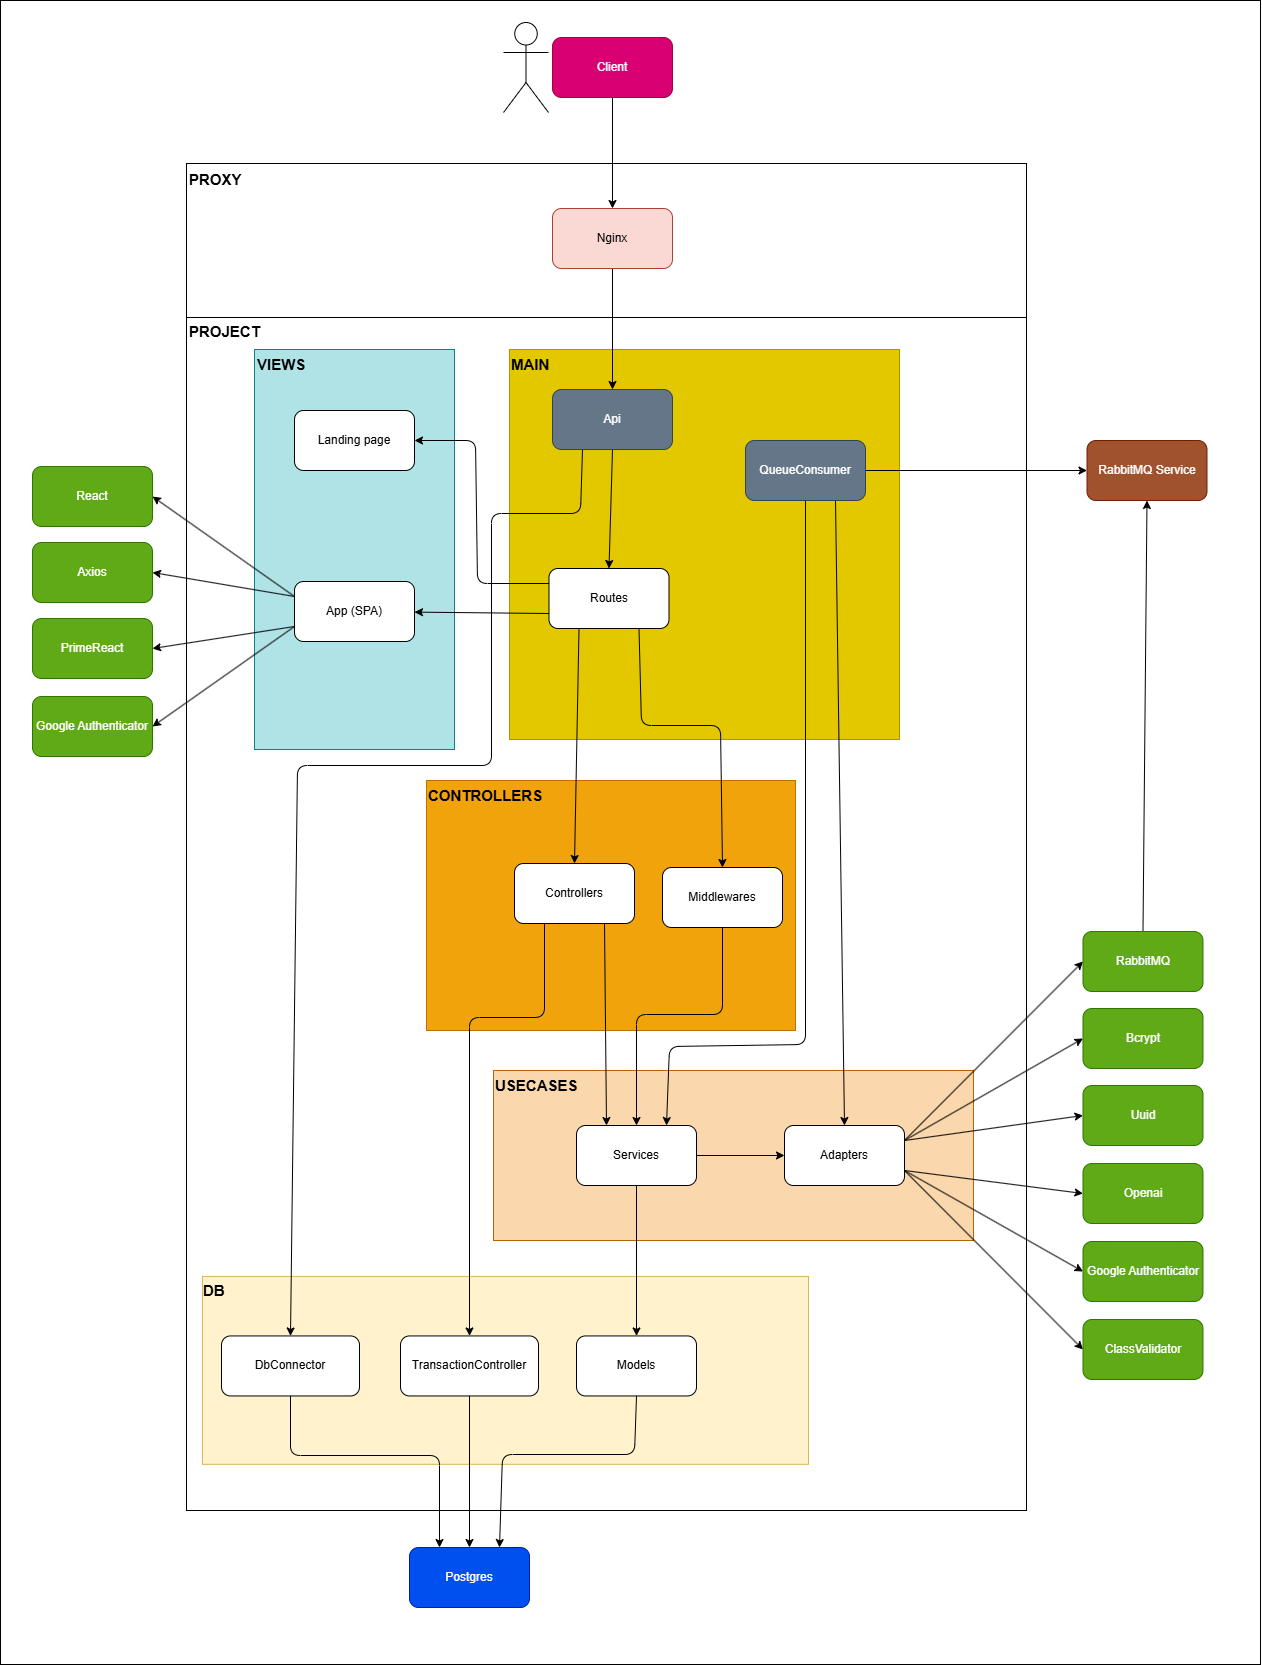

The diagram above was exported from draw.io. Its source (the exported page's mxGraphModel, read from the mxfile embedded in the PNG):
<mxGraphModel dx="2888" dy="318" grid="0" gridSize="10" guides="1" tooltips="1" connect="1" arrows="1" fold="1" page="0" pageScale="1" pageWidth="850" pageHeight="1100" math="0" shadow="0">
  <root>
    <mxCell id="0" />
    <mxCell id="1" parent="0" />
    <mxCell id="69" value="" style="rounded=0;whiteSpace=wrap;html=1;" parent="1" vertex="1">
      <mxGeometry x="320" y="1325" width="1260" height="1664" as="geometry" />
    </mxCell>
    <mxCell id="49" value="" style="rounded=0;whiteSpace=wrap;html=1;rotation=90;" parent="1" vertex="1">
      <mxGeometry x="848" y="1146" width="156" height="840" as="geometry" />
    </mxCell>
    <mxCell id="47" value="" style="rounded=0;whiteSpace=wrap;html=1;rotation=90;" parent="1" vertex="1">
      <mxGeometry x="329.5" y="1818.5" width="1193" height="840" as="geometry" />
    </mxCell>
    <mxCell id="43" value="" style="rounded=0;whiteSpace=wrap;html=1;fillColor=#fad7ac;strokeColor=#b46504;rotation=0;" parent="1" vertex="1">
      <mxGeometry x="813" y="2395" width="480" height="170" as="geometry" />
    </mxCell>
    <mxCell id="39" value="" style="rounded=0;whiteSpace=wrap;html=1;fillColor=#fff2cc;strokeColor=#d6b656;rotation=90;" parent="1" vertex="1">
      <mxGeometry x="731.07" y="2391.88" width="187.87" height="606" as="geometry" />
    </mxCell>
    <mxCell id="37" value="" style="rounded=0;whiteSpace=wrap;html=1;fillColor=#f0a30a;strokeColor=#BD7000;fontColor=#000000;rotation=90;" parent="1" vertex="1">
      <mxGeometry x="805.5" y="2045.5" width="250" height="369" as="geometry" />
    </mxCell>
    <mxCell id="35" value="" style="rounded=0;whiteSpace=wrap;html=1;fillColor=#b0e3e6;strokeColor=#0e8088;rotation=90;" parent="1" vertex="1">
      <mxGeometry x="474" y="1774" width="400" height="200" as="geometry" />
    </mxCell>
    <mxCell id="33" value="" style="rounded=0;whiteSpace=wrap;html=1;fillColor=#e3c800;fontColor=#000000;strokeColor=#B09500;rotation=90;" parent="1" vertex="1">
      <mxGeometry x="829" y="1674" width="390" height="390" as="geometry" />
    </mxCell>
    <mxCell id="9" style="edgeStyle=none;html=1;exitX=0.5;exitY=1;exitDx=0;exitDy=0;" parent="1" source="2" target="3" edge="1">
      <mxGeometry relative="1" as="geometry" />
    </mxCell>
    <mxCell id="2" value="Nginx" style="rounded=1;whiteSpace=wrap;html=1;fillColor=#fad9d5;strokeColor=#ae4132;" parent="1" vertex="1">
      <mxGeometry x="872" y="1533" width="120" height="60" as="geometry" />
    </mxCell>
    <mxCell id="10" style="edgeStyle=none;html=1;exitX=0.5;exitY=1;exitDx=0;exitDy=0;entryX=0.5;entryY=0;entryDx=0;entryDy=0;" parent="1" source="3" target="4" edge="1">
      <mxGeometry relative="1" as="geometry" />
    </mxCell>
    <mxCell id="117" style="edgeStyle=none;html=1;exitX=0.25;exitY=1;exitDx=0;exitDy=0;entryX=0.5;entryY=0;entryDx=0;entryDy=0;" edge="1" parent="1" source="3" target="115">
      <mxGeometry relative="1" as="geometry">
        <Array as="points">
          <mxPoint x="900" y="1838" />
          <mxPoint x="811" y="1838" />
          <mxPoint x="811" y="2090" />
          <mxPoint x="617" y="2090" />
        </Array>
      </mxGeometry>
    </mxCell>
    <mxCell id="3" value="Api" style="rounded=1;whiteSpace=wrap;html=1;fillColor=#647687;fontColor=#ffffff;strokeColor=#314354;" parent="1" vertex="1">
      <mxGeometry x="872" y="1714" width="120" height="60" as="geometry" />
    </mxCell>
    <mxCell id="11" style="edgeStyle=none;html=1;exitX=0.25;exitY=1;exitDx=0;exitDy=0;entryX=0.5;entryY=0;entryDx=0;entryDy=0;" parent="1" source="4" target="5" edge="1">
      <mxGeometry relative="1" as="geometry" />
    </mxCell>
    <mxCell id="18" style="edgeStyle=none;html=1;exitX=0;exitY=0.75;exitDx=0;exitDy=0;" parent="1" source="4" target="30" edge="1">
      <mxGeometry relative="1" as="geometry">
        <mxPoint x="689.9999999999995" y="410" as="targetPoint" />
      </mxGeometry>
    </mxCell>
    <mxCell id="83" style="edgeStyle=none;html=1;exitX=0;exitY=0.25;exitDx=0;exitDy=0;entryX=1;entryY=0.5;entryDx=0;entryDy=0;" parent="1" source="4" target="82" edge="1">
      <mxGeometry relative="1" as="geometry">
        <Array as="points">
          <mxPoint x="797" y="1908" />
          <mxPoint x="795" y="1765" />
        </Array>
      </mxGeometry>
    </mxCell>
    <mxCell id="88" style="edgeStyle=none;html=1;exitX=0.75;exitY=1;exitDx=0;exitDy=0;entryX=0.5;entryY=0;entryDx=0;entryDy=0;" edge="1" parent="1" source="4" target="15">
      <mxGeometry relative="1" as="geometry">
        <Array as="points">
          <mxPoint x="961" y="2050" />
          <mxPoint x="1040" y="2050" />
        </Array>
      </mxGeometry>
    </mxCell>
    <mxCell id="4" value="Routes" style="rounded=1;whiteSpace=wrap;html=1;" parent="1" vertex="1">
      <mxGeometry x="868.5" y="1893" width="120" height="60" as="geometry" />
    </mxCell>
    <mxCell id="89" style="edgeStyle=none;html=1;exitX=0.75;exitY=1;exitDx=0;exitDy=0;entryX=0.25;entryY=0;entryDx=0;entryDy=0;" edge="1" parent="1" source="5" target="6">
      <mxGeometry relative="1" as="geometry" />
    </mxCell>
    <mxCell id="107" style="edgeStyle=none;html=1;exitX=0.25;exitY=1;exitDx=0;exitDy=0;entryX=0.5;entryY=0;entryDx=0;entryDy=0;" edge="1" parent="1" source="5" target="19">
      <mxGeometry relative="1" as="geometry">
        <Array as="points">
          <mxPoint x="864" y="2342" />
          <mxPoint x="789" y="2342" />
        </Array>
      </mxGeometry>
    </mxCell>
    <mxCell id="5" value="Controllers" style="rounded=1;whiteSpace=wrap;html=1;" parent="1" vertex="1">
      <mxGeometry x="834" y="2188" width="120" height="60" as="geometry" />
    </mxCell>
    <mxCell id="92" style="edgeStyle=none;html=1;exitX=0.5;exitY=1;exitDx=0;exitDy=0;entryX=0.5;entryY=0;entryDx=0;entryDy=0;" edge="1" parent="1" source="6" target="13">
      <mxGeometry relative="1" as="geometry" />
    </mxCell>
    <mxCell id="106" style="edgeStyle=none;html=1;exitX=1;exitY=0.5;exitDx=0;exitDy=0;entryX=0;entryY=0.5;entryDx=0;entryDy=0;" edge="1" parent="1" source="6" target="23">
      <mxGeometry relative="1" as="geometry" />
    </mxCell>
    <mxCell id="6" value="Services" style="rounded=1;whiteSpace=wrap;html=1;" parent="1" vertex="1">
      <mxGeometry x="896" y="2450" width="120" height="60" as="geometry" />
    </mxCell>
    <mxCell id="8" style="edgeStyle=none;html=1;exitX=0.5;exitY=1;exitDx=0;exitDy=0;entryX=0.5;entryY=0;entryDx=0;entryDy=0;" parent="1" source="7" target="2" edge="1">
      <mxGeometry relative="1" as="geometry" />
    </mxCell>
    <mxCell id="7" value="Client" style="rounded=1;whiteSpace=wrap;html=1;fillColor=#d80073;strokeColor=#A50040;fontColor=#ffffff;" parent="1" vertex="1">
      <mxGeometry x="872" y="1362" width="120" height="60" as="geometry" />
    </mxCell>
    <mxCell id="101" style="edgeStyle=none;html=1;exitX=0.5;exitY=1;exitDx=0;exitDy=0;entryX=0.75;entryY=0;entryDx=0;entryDy=0;" edge="1" parent="1" source="13" target="61">
      <mxGeometry relative="1" as="geometry">
        <Array as="points">
          <mxPoint x="954" y="2779" />
          <mxPoint x="822" y="2779" />
        </Array>
      </mxGeometry>
    </mxCell>
    <mxCell id="13" value="Models" style="rounded=1;whiteSpace=wrap;html=1;" parent="1" vertex="1">
      <mxGeometry x="896" y="2660.4500000000003" width="120" height="60" as="geometry" />
    </mxCell>
    <mxCell id="90" style="edgeStyle=none;html=1;exitX=0.5;exitY=1;exitDx=0;exitDy=0;entryX=0.5;entryY=0;entryDx=0;entryDy=0;" edge="1" parent="1" source="15" target="6">
      <mxGeometry relative="1" as="geometry">
        <Array as="points">
          <mxPoint x="1042" y="2339" />
          <mxPoint x="956" y="2339" />
        </Array>
      </mxGeometry>
    </mxCell>
    <mxCell id="15" value="Middlewares" style="rounded=1;whiteSpace=wrap;html=1;" parent="1" vertex="1">
      <mxGeometry x="982" y="2192" width="120" height="60" as="geometry" />
    </mxCell>
    <mxCell id="102" style="edgeStyle=none;html=1;exitX=0.5;exitY=1;exitDx=0;exitDy=0;entryX=0.5;entryY=0;entryDx=0;entryDy=0;" edge="1" parent="1" source="19" target="61">
      <mxGeometry relative="1" as="geometry" />
    </mxCell>
    <mxCell id="19" value="TransactionController" style="rounded=1;whiteSpace=wrap;html=1;" parent="1" vertex="1">
      <mxGeometry x="720" y="2660.45" width="138" height="60" as="geometry" />
    </mxCell>
    <mxCell id="93" style="edgeStyle=none;html=1;exitX=1;exitY=0.25;exitDx=0;exitDy=0;entryX=0;entryY=0.5;entryDx=0;entryDy=0;" edge="1" parent="1" source="23" target="57">
      <mxGeometry relative="1" as="geometry" />
    </mxCell>
    <mxCell id="94" style="edgeStyle=none;html=1;exitX=1;exitY=0.25;exitDx=0;exitDy=0;entryX=0;entryY=0.5;entryDx=0;entryDy=0;" edge="1" parent="1" source="23" target="55">
      <mxGeometry relative="1" as="geometry" />
    </mxCell>
    <mxCell id="95" style="edgeStyle=none;html=1;exitX=1;exitY=0.25;exitDx=0;exitDy=0;entryX=0;entryY=0.5;entryDx=0;entryDy=0;" edge="1" parent="1" source="23" target="56">
      <mxGeometry relative="1" as="geometry" />
    </mxCell>
    <mxCell id="96" style="edgeStyle=none;html=1;exitX=1;exitY=0.75;exitDx=0;exitDy=0;entryX=0;entryY=0.5;entryDx=0;entryDy=0;" edge="1" parent="1" source="23" target="70">
      <mxGeometry relative="1" as="geometry" />
    </mxCell>
    <mxCell id="97" style="edgeStyle=none;html=1;exitX=1;exitY=0.75;exitDx=0;exitDy=0;entryX=0;entryY=0.5;entryDx=0;entryDy=0;" edge="1" parent="1" source="23" target="72">
      <mxGeometry relative="1" as="geometry" />
    </mxCell>
    <mxCell id="114" style="edgeStyle=none;html=1;exitX=1;exitY=0.75;exitDx=0;exitDy=0;entryX=0;entryY=0.5;entryDx=0;entryDy=0;" edge="1" parent="1" source="23" target="113">
      <mxGeometry relative="1" as="geometry" />
    </mxCell>
    <mxCell id="23" value="&lt;span style=&quot;color: rgb(0, 0, 0);&quot;&gt;Adapters&lt;/span&gt;" style="rounded=1;whiteSpace=wrap;html=1;" parent="1" vertex="1">
      <mxGeometry x="1104" y="2450" width="120" height="60" as="geometry" />
    </mxCell>
    <mxCell id="78" style="edgeStyle=none;html=1;exitX=0;exitY=0.75;exitDx=0;exitDy=0;entryX=1;entryY=0.5;entryDx=0;entryDy=0;" parent="1" source="30" target="76" edge="1">
      <mxGeometry relative="1" as="geometry" />
    </mxCell>
    <mxCell id="79" style="edgeStyle=none;html=1;exitX=0;exitY=0.25;exitDx=0;exitDy=0;entryX=1;entryY=0.5;entryDx=0;entryDy=0;" parent="1" source="30" target="75" edge="1">
      <mxGeometry relative="1" as="geometry" />
    </mxCell>
    <mxCell id="80" style="edgeStyle=none;html=1;exitX=0;exitY=0.25;exitDx=0;exitDy=0;entryX=1;entryY=0.5;entryDx=0;entryDy=0;" parent="1" source="30" target="74" edge="1">
      <mxGeometry relative="1" as="geometry" />
    </mxCell>
    <mxCell id="81" style="edgeStyle=none;html=1;exitX=0;exitY=0.75;exitDx=0;exitDy=0;entryX=1;entryY=0.5;entryDx=0;entryDy=0;" parent="1" source="30" target="77" edge="1">
      <mxGeometry relative="1" as="geometry" />
    </mxCell>
    <mxCell id="30" value="App (SPA)" style="rounded=1;whiteSpace=wrap;html=1;" parent="1" vertex="1">
      <mxGeometry x="614" y="1906" width="120" height="60" as="geometry" />
    </mxCell>
    <mxCell id="34" value="&lt;b&gt;&lt;font style=&quot;font-size: 15px;&quot;&gt;MAIN&lt;/font&gt;&lt;/b&gt;" style="text;html=1;align=left;verticalAlign=middle;whiteSpace=wrap;rounded=0;" parent="1" vertex="1">
      <mxGeometry x="829" y="1674" width="60" height="30" as="geometry" />
    </mxCell>
    <mxCell id="36" value="&lt;b&gt;&lt;font style=&quot;font-size: 15px;&quot;&gt;VIEWS&lt;/font&gt;&lt;/b&gt;" style="text;html=1;align=left;verticalAlign=middle;whiteSpace=wrap;rounded=0;" parent="1" vertex="1">
      <mxGeometry x="575" y="1674" width="60" height="30" as="geometry" />
    </mxCell>
    <mxCell id="108" value="" style="edgeStyle=none;html=1;" edge="1" parent="1" source="38" target="37">
      <mxGeometry relative="1" as="geometry" />
    </mxCell>
    <mxCell id="38" value="&lt;b&gt;&lt;font style=&quot;font-size: 15px;&quot;&gt;CONTROLLERS&lt;/font&gt;&lt;/b&gt;" style="text;html=1;align=left;verticalAlign=middle;whiteSpace=wrap;rounded=0;" parent="1" vertex="1">
      <mxGeometry x="745.5" y="2105" width="60" height="30" as="geometry" />
    </mxCell>
    <mxCell id="40" value="&lt;b&gt;&lt;font style=&quot;font-size: 15px;&quot;&gt;DB&lt;/font&gt;&lt;/b&gt;" style="text;html=1;align=left;verticalAlign=middle;whiteSpace=wrap;rounded=0;" parent="1" vertex="1">
      <mxGeometry x="521" y="2600.45" width="60" height="30" as="geometry" />
    </mxCell>
    <mxCell id="44" value="&lt;b&gt;&lt;font style=&quot;font-size: 15px;&quot;&gt;USECASES&lt;/font&gt;&lt;/b&gt;" style="text;html=1;align=left;verticalAlign=middle;whiteSpace=wrap;rounded=0;" parent="1" vertex="1">
      <mxGeometry x="813" y="2395" width="60" height="30" as="geometry" />
    </mxCell>
    <mxCell id="48" value="&lt;b&gt;&lt;font style=&quot;font-size: 15px;&quot;&gt;PROJECT&lt;/font&gt;&lt;/b&gt;" style="text;html=1;align=left;verticalAlign=middle;whiteSpace=wrap;rounded=0;" parent="1" vertex="1">
      <mxGeometry x="507" y="1641" width="60" height="30" as="geometry" />
    </mxCell>
    <mxCell id="50" value="&lt;b&gt;&lt;font style=&quot;font-size: 15px;&quot;&gt;PROXY&lt;br&gt;&lt;/font&gt;&lt;/b&gt;" style="text;html=1;align=left;verticalAlign=middle;whiteSpace=wrap;rounded=0;" parent="1" vertex="1">
      <mxGeometry x="507" y="1489" width="60" height="30" as="geometry" />
    </mxCell>
    <mxCell id="51" value="" style="shape=umlActor;verticalLabelPosition=bottom;verticalAlign=top;html=1;outlineConnect=0;" parent="1" vertex="1">
      <mxGeometry x="823" y="1347" width="45" height="90" as="geometry" />
    </mxCell>
    <mxCell id="100" style="edgeStyle=none;html=1;exitX=0.5;exitY=0;exitDx=0;exitDy=0;entryX=0.5;entryY=1;entryDx=0;entryDy=0;" edge="1" parent="1" source="55" target="63">
      <mxGeometry relative="1" as="geometry" />
    </mxCell>
    <mxCell id="55" value="&lt;span style=&quot;&quot;&gt;&lt;font style=&quot;color: rgb(255, 255, 255);&quot;&gt;RabbitMQ&lt;/font&gt;&lt;/span&gt;" style="rounded=1;whiteSpace=wrap;html=1;fillColor=#60a917;fontColor=#FFFFFF;strokeColor=#2D7600;" parent="1" vertex="1">
      <mxGeometry x="1402.5" y="2256" width="120" height="60" as="geometry" />
    </mxCell>
    <mxCell id="56" value="Bcrypt" style="rounded=1;whiteSpace=wrap;html=1;fillColor=#60a917;fontColor=#FFFFFF;strokeColor=#2D7600;" parent="1" vertex="1">
      <mxGeometry x="1402.5" y="2333" width="120" height="60" as="geometry" />
    </mxCell>
    <mxCell id="57" value="Uuid" style="rounded=1;whiteSpace=wrap;html=1;fillColor=#60a917;fontColor=#FFFFFF;strokeColor=#2D7600;" parent="1" vertex="1">
      <mxGeometry x="1402.5" y="2410" width="120" height="60" as="geometry" />
    </mxCell>
    <mxCell id="61" value="Postgres" style="rounded=1;whiteSpace=wrap;html=1;fillColor=#0050ef;fontColor=#ffffff;strokeColor=#001DBC;" parent="1" vertex="1">
      <mxGeometry x="729" y="2872" width="120" height="60" as="geometry" />
    </mxCell>
    <mxCell id="63" value="RabbitMQ Service" style="rounded=1;whiteSpace=wrap;html=1;fillColor=#a0522d;fontColor=#ffffff;strokeColor=#6D1F00;" parent="1" vertex="1">
      <mxGeometry x="1406.5" y="1765" width="120" height="60" as="geometry" />
    </mxCell>
    <mxCell id="99" style="edgeStyle=none;html=1;exitX=1;exitY=0.5;exitDx=0;exitDy=0;entryX=0;entryY=0.5;entryDx=0;entryDy=0;" edge="1" parent="1" source="64" target="63">
      <mxGeometry relative="1" as="geometry" />
    </mxCell>
    <mxCell id="104" style="edgeStyle=none;html=1;exitX=0.5;exitY=1;exitDx=0;exitDy=0;entryX=0.75;entryY=0;entryDx=0;entryDy=0;" edge="1" parent="1" source="64" target="6">
      <mxGeometry relative="1" as="geometry">
        <Array as="points">
          <mxPoint x="1125" y="2369" />
          <mxPoint x="989" y="2371" />
        </Array>
      </mxGeometry>
    </mxCell>
    <mxCell id="105" style="edgeStyle=none;html=1;exitX=0.75;exitY=1;exitDx=0;exitDy=0;entryX=0.5;entryY=0;entryDx=0;entryDy=0;" edge="1" parent="1" source="64" target="23">
      <mxGeometry relative="1" as="geometry" />
    </mxCell>
    <mxCell id="64" value="QueueConsumer" style="rounded=1;whiteSpace=wrap;html=1;fillColor=#647687;fontColor=#ffffff;strokeColor=#314354;" parent="1" vertex="1">
      <mxGeometry x="1065" y="1765" width="120" height="60" as="geometry" />
    </mxCell>
    <mxCell id="70" value="Openai" style="rounded=1;whiteSpace=wrap;html=1;fillColor=#60a917;fontColor=#FFFFFF;strokeColor=#2D7600;" parent="1" vertex="1">
      <mxGeometry x="1402.5" y="2488" width="120" height="60" as="geometry" />
    </mxCell>
    <mxCell id="72" value="Google Authenticator" style="rounded=1;whiteSpace=wrap;html=1;fillColor=#60a917;fontColor=#FFFFFF;strokeColor=#2D7600;" parent="1" vertex="1">
      <mxGeometry x="1402.5" y="2566" width="120" height="60" as="geometry" />
    </mxCell>
    <mxCell id="74" value="React" style="rounded=1;whiteSpace=wrap;html=1;fillColor=#60a917;fontColor=#ffffff;strokeColor=#2D7600;" parent="1" vertex="1">
      <mxGeometry x="352" y="1791" width="120" height="60" as="geometry" />
    </mxCell>
    <mxCell id="75" value="Axios" style="rounded=1;whiteSpace=wrap;html=1;fillColor=#60a917;fontColor=#ffffff;strokeColor=#2D7600;" parent="1" vertex="1">
      <mxGeometry x="352" y="1867" width="120" height="60" as="geometry" />
    </mxCell>
    <mxCell id="76" value="PrimeReact" style="rounded=1;whiteSpace=wrap;html=1;fillColor=#60a917;fontColor=#ffffff;strokeColor=#2D7600;" parent="1" vertex="1">
      <mxGeometry x="352" y="1943" width="120" height="60" as="geometry" />
    </mxCell>
    <mxCell id="77" value="Google Authenticator" style="rounded=1;whiteSpace=wrap;html=1;fillColor=#60a917;fontColor=#ffffff;strokeColor=#2D7600;" parent="1" vertex="1">
      <mxGeometry x="352" y="2021" width="120" height="60" as="geometry" />
    </mxCell>
    <mxCell id="82" value="Landing page" style="rounded=1;whiteSpace=wrap;html=1;" parent="1" vertex="1">
      <mxGeometry x="614" y="1735" width="120" height="60" as="geometry" />
    </mxCell>
    <mxCell id="113" value="ClassValidator" style="rounded=1;whiteSpace=wrap;html=1;fillColor=#60a917;fontColor=#FFFFFF;strokeColor=#2D7600;" vertex="1" parent="1">
      <mxGeometry x="1402.5" y="2644" width="120" height="60" as="geometry" />
    </mxCell>
    <mxCell id="116" style="edgeStyle=none;html=1;exitX=0.5;exitY=1;exitDx=0;exitDy=0;entryX=0.25;entryY=0;entryDx=0;entryDy=0;" edge="1" parent="1" source="115" target="61">
      <mxGeometry relative="1" as="geometry">
        <Array as="points">
          <mxPoint x="610" y="2780" />
          <mxPoint x="759" y="2780" />
        </Array>
      </mxGeometry>
    </mxCell>
    <mxCell id="115" value="DbConnector" style="rounded=1;whiteSpace=wrap;html=1;" vertex="1" parent="1">
      <mxGeometry x="541" y="2660.45" width="138" height="60" as="geometry" />
    </mxCell>
  </root>
</mxGraphModel>